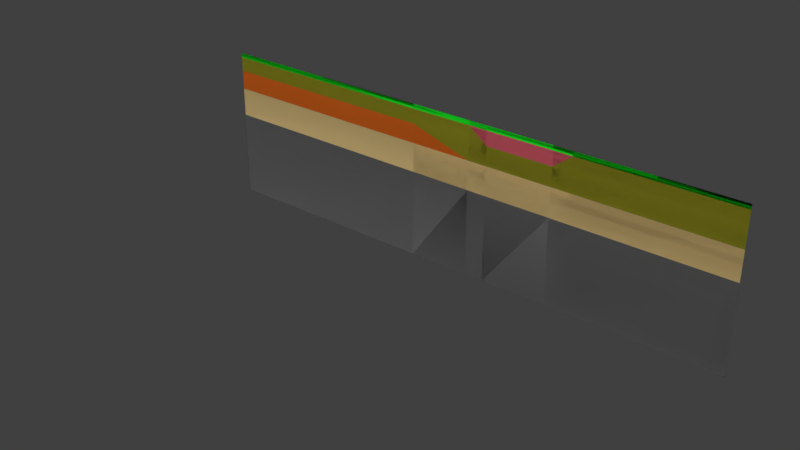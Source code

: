 # Source: Concept.blend  (saved by Blender 2.78.0; exported with 4.5.12 LTS)
import bpy
from mathutils import Matrix  # noqa: F401  (used for matrix-valued properties, if any)

bpy.ops.wm.read_factory_settings(use_empty=True)
scene = bpy.context.scene
scene.name = 'Scene'

# ---- collections
col_collection_1 = bpy.data.collections.new('Collection 1'); scene.collection.children.link(col_collection_1)

# ---- materials (node trees are filled in below, after node groups)
mat_quicksand = bpy.data.materials.new('Quicksand')
mat_quicksand.alpha_threshold = 0.0
mat_quicksand.use_transparent_shadow = False
mat_quicksand.diffuse_color = (0.3505, 0.3349, 0.02328, 1.0)
mat_quicksand.roughness = 0.5
mat_clay = bpy.data.materials.new('Clay')
mat_clay.alpha_threshold = 0.0
mat_clay.use_transparent_shadow = False
mat_clay.diffuse_color = (0.8, 0.1558, 0.204, 1.0)
mat_clay.roughness = 0.5
mat_sandstone = bpy.data.materials.new('Sandstone')
mat_sandstone.alpha_threshold = 0.0
mat_sandstone.use_transparent_shadow = False
mat_sandstone.diffuse_color = (0.8, 0.6114, 0.2782, 1.0)
mat_sandstone.roughness = 0.5
mat_bedrock = bpy.data.materials.new('Bedrock')
mat_bedrock.alpha_threshold = 0.0
mat_bedrock.use_transparent_shadow = False
mat_bedrock.diffuse_color = (0.1679, 0.1679, 0.1679, 1.0)
mat_bedrock.roughness = 0.5
mat_grass = bpy.data.materials.new('Grass')
mat_grass.alpha_threshold = 0.0
mat_grass.use_transparent_shadow = False
mat_grass.diffuse_color = (0.01086, 0.8, 0.02143, 1.0)
mat_grass.roughness = 0.5
mat_salt_clay_stone = bpy.data.materials.new('Salt_clay_stone')
mat_salt_clay_stone.alpha_threshold = 0.0
mat_salt_clay_stone.use_transparent_shadow = False
mat_salt_clay_stone.diffuse_color = (0.8, 0.1777, 0.01943, 1.0)
mat_salt_clay_stone.roughness = 0.5

# ---- material node trees

# ---- world
world_world = bpy.data.worlds.new('World'); scene.world = world_world
world_world.color = (0.05088, 0.05088, 0.05088)
world_world.use_sun_shadow = False
world_world.sun_shadow_jitter_overblur = 0.0
world_world.cycles.sampling_method = 'MANUAL'

# ---- meshes
me_plane_005 = bpy.data.meshes.new('Plane.005')
me_plane_005.from_pydata([(-16.0, -0.5, 3.775e-08), (14.0, -0.5, 3.775e-08), (41.0, -0.5, 3.775e-08), (14.0, -4.0, -2.265e-07), (16.0, -4.0, -2.265e-07), (41.0, -4.0, -2.265e-07), (23.0, -4.0, -2.265e-07), (25.0, -0.5, 3.775e-08), (25.0, -4.0, -2.265e-07), (16.0, -2.0, -7.55e-08), (23.0, -2.0, -7.55e-08), (7.5, -0.5, 3.775e-08), (-16.0, -2.0, -7.55e-08), (7.5, -2.0, -7.55e-08)], [], [(9, 1, 3), (8, 7, 10), (4, 6, 9), (8, 10, 6), (5, 2, 7), (5, 7, 8), (11, 0, 13), (13, 3, 1), (6, 10, 9), (1, 11, 13), (0, 12, 13), (3, 4, 9)])
_uv = me_plane_005.uv_layers.new(name='UVMap')
_uv.uv.foreach_set('vector', [16.0, -2.0, 14.0, -0.5, 14.0, -4.0, 25.0, -4.0, 25.0, -0.5, 23.0, -2.0, 16.0, -4.0, 23.0, -4.0, 16.0, -2.0, 25.0, -4.0, 23.0, -2.0, 23.0, -4.0, 41.0, -4.0, 41.0, -0.5, 25.0, -0.5, 41.0, -4.0, 25.0, -0.5, 25.0, -4.0, 7.5, -0.5, -16.0, -0.5, 7.5, -2.0, 7.5, -2.0, 14.0, -4.0, 14.0, -0.5, 23.0, -4.0, 23.0, -2.0, 16.0, -2.0, 14.0, -0.5, 7.5, -0.5, 7.5, -2.0, -16.0, -0.5, -16.0, -2.0, 7.5, -2.0, 14.0, -4.0, 16.0, -4.0, 16.0, -2.0])
me_plane_005.materials.append(mat_quicksand)
me_plane_005.use_remesh_preserve_volume = False
me_plane_005.use_remesh_preserve_attributes = False
me_plane_005.use_mirror_vertex_groups = False
me_plane_005.update()
me_plane_004 = bpy.data.meshes.new('Plane.004')
me_plane_004.from_pydata([(23.0, -0.5, 3.775e-08), (14.0, -0.5, 3.775e-08), (16.0, -0.5, 3.775e-08), (25.0, -0.5, 3.775e-08), (16.0, -2.0, -7.55e-08), (23.0, -2.0, -7.55e-08)], [], [(1, 4, 2), (0, 2, 5), (5, 3, 0), (4, 5, 2)])
_uv = me_plane_004.uv_layers.new(name='UVMap')
_uv.uv.foreach_set('vector', [14.0, -0.5, 16.0, -2.0, 16.0, -0.5, 23.0, -0.5, 16.0, -0.5, 23.0, -2.0, 23.0, -2.0, 25.0, -0.5, 23.0, -0.5, 16.0, -2.0, 23.0, -2.0, 16.0, -0.5])
me_plane_004.materials.append(mat_clay)
me_plane_004.use_remesh_preserve_volume = False
me_plane_004.use_remesh_preserve_attributes = False
me_plane_004.use_mirror_vertex_groups = False
me_plane_004.update()
me_plane_003 = bpy.data.meshes.new('Plane.003')
me_plane_003.from_pydata([(14.0, -4.0, -2.265e-07), (16.0, -4.0, -2.265e-07), (41.0, -4.0, -2.265e-07), (23.0, -4.0, -2.265e-07), (-16.0, -4.0, -2.265e-07), (25.0, -4.0, -2.265e-07), (7.5, -4.0, -2.265e-07), (16.0, -7.0, -4.53e-07), (14.0, -7.0, -4.53e-07), (41.0, -7.0, -4.53e-07), (23.0, -7.0, -4.53e-07), (-16.0, -7.0, -4.53e-07), (25.0, -7.0, -4.53e-07), (7.5, -7.0, -4.53e-07)], [], [(6, 13, 8), (10, 12, 5), (4, 11, 13), (8, 7, 1), (4, 13, 6), (1, 0, 8), (12, 2, 5), (6, 8, 0), (5, 3, 10), (1, 7, 10), (12, 9, 2), (3, 1, 10)])
_uv = me_plane_003.uv_layers.new(name='UVMap')
_uv.uv.foreach_set('vector', [7.5, -4.0, 7.5, -7.0, 14.0, -7.0, 23.0, -7.0, 25.0, -7.0, 25.0, -4.0, -16.0, -4.0, -16.0, -7.0, 7.5, -7.0, 14.0, -7.0, 16.0, -7.0, 16.0, -4.0, -16.0, -4.0, 7.5, -7.0, 7.5, -4.0, 16.0, -4.0, 14.0, -4.0, 14.0, -7.0, 25.0, -7.0, 41.0, -4.0, 25.0, -4.0, 7.5, -4.0, 14.0, -7.0, 14.0, -4.0, 25.0, -4.0, 23.0, -4.0, 23.0, -7.0, 16.0, -4.0, 16.0, -7.0, 23.0, -7.0, 25.0, -7.0, 41.0, -7.0, 41.0, -4.0, 23.0, -4.0, 16.0, -4.0, 23.0, -7.0])
me_plane_003.materials.append(mat_sandstone)
me_plane_003.use_remesh_preserve_volume = False
me_plane_003.use_remesh_preserve_attributes = False
me_plane_003.use_mirror_vertex_groups = False
me_plane_003.update()
me_plane_002 = bpy.data.meshes.new('Plane.002')
me_plane_002.from_pydata([(16.0, -16.0, -1.132e-06), (14.0, -16.0, -1.132e-06), (-16.0, -16.0, -1.132e-06), (41.0, -16.0, -1.132e-06), (23.0, -16.0, -1.132e-06), (25.0, -16.0, -1.132e-06), (7.5, -16.0, -1.132e-06), (16.0, -7.0, -4.53e-07), (14.0, -7.0, -4.53e-07), (41.0, -7.0, -4.53e-07), (23.0, -7.0, -4.53e-07), (-16.0, -7.0, -4.53e-07), (25.0, -7.0, -4.53e-07), (7.5, -7.0, -4.53e-07)], [], [(6, 1, 8), (8, 13, 6), (13, 11, 2), (10, 7, 0), (13, 2, 6), (12, 10, 4), (4, 5, 12), (3, 9, 12), (7, 8, 0), (0, 4, 10), (8, 1, 0), (5, 3, 12)])
_uv = me_plane_002.uv_layers.new(name='UVMap')
_uv.uv.foreach_set('vector', [7.5, -16.0, 14.0, -16.0, 14.0, -7.0, 14.0, -7.0, 7.5, -7.0, 7.5, -16.0, 7.5, -7.0, -16.0, -7.0, -16.0, -16.0, 23.0, -7.0, 16.0, -7.0, 16.0, -16.0, 7.5, -7.0, -16.0, -16.0, 7.5, -16.0, 25.0, -7.0, 23.0, -7.0, 23.0, -16.0, 23.0, -16.0, 25.0, -16.0, 25.0, -7.0, 41.0, -16.0, 41.0, -7.0, 25.0, -7.0, 16.0, -7.0, 14.0, -7.0, 16.0, -16.0, 16.0, -16.0, 23.0, -16.0, 23.0, -7.0, 14.0, -7.0, 14.0, -16.0, 16.0, -16.0, 25.0, -16.0, 41.0, -16.0, 25.0, -7.0])
me_plane_002.materials.append(mat_bedrock)
me_plane_002.use_remesh_preserve_volume = False
me_plane_002.use_remesh_preserve_attributes = False
me_plane_002.use_mirror_vertex_groups = False
me_plane_002.update()
me_plane_001 = bpy.data.meshes.new('Plane.001')
me_plane_001.from_pydata([(-16.0, -0.5, 3.775e-08), (-16.0, 0.0, -7.55e-08), (14.0, 3.109e-15, -7.55e-08), (16.0, 0.0, -7.55e-08), (41.0, 2.22e-15, -7.55e-08), (23.0, -1.11e-16, -7.55e-08), (23.0, -0.5, 3.775e-08), (14.0, -0.5, 3.775e-08), (16.0, -0.5, 3.775e-08), (41.0, -0.5, 3.775e-08), (25.0, 1.249e-16, -7.55e-08), (25.0, -0.5, 3.775e-08), (7.5, 1.665e-15, -7.55e-08), (7.5, -0.5, 3.775e-08)], [], [(13, 7, 12), (6, 11, 10), (0, 13, 1), (1, 13, 12), (3, 2, 8), (8, 6, 5), (8, 5, 3), (12, 7, 2), (11, 9, 4), (11, 4, 10), (2, 7, 8), (6, 10, 5)])
_uv = me_plane_001.uv_layers.new(name='UVMap')
_uv.uv.foreach_set('vector', [7.5, -0.5, 14.0, -0.5, 7.5, -6.557e-07, 23.0, -0.5, 25.0, -0.5, 25.0, -2.186e-06, -16.0, -0.5, 7.5, -0.5, -16.0, 1.399e-06, -16.0, 1.399e-06, 7.5, -0.5, 7.5, -6.557e-07, 16.0, -1.399e-06, 14.0, -1.224e-06, 16.0, -0.5, 16.0, -0.5, 23.0, -0.5, 23.0, -2.011e-06, 16.0, -0.5, 23.0, -2.011e-06, 16.0, -1.399e-06, 7.5, -6.557e-07, 14.0, -0.5, 14.0, -1.224e-06, 25.0, -0.5, 41.0, -0.5, 41.0, -3.584e-06, 25.0, -0.5, 41.0, -3.584e-06, 25.0, -2.186e-06, 14.0, -1.224e-06, 14.0, -0.5, 16.0, -0.5, 23.0, -0.5, 25.0, -2.186e-06, 23.0, -2.011e-06])
me_plane_001.materials.append(mat_grass)
me_plane_001.use_remesh_preserve_volume = False
me_plane_001.use_remesh_preserve_attributes = False
me_plane_001.use_mirror_vertex_groups = False
me_plane_001.update()
me_plane_000 = bpy.data.meshes.new('Plane.000')
me_plane_000.from_pydata([(14.0, -4.0, -2.265e-07), (-16.0, -4.0, -2.265e-07), (7.5, -4.0, -2.265e-07), (-16.0, -2.0, -7.55e-08), (7.5, -2.0, -7.55e-08)], [], [(3, 1, 2), (2, 0, 4), (2, 4, 3)])
_uv = me_plane_000.uv_layers.new(name='UVMap')
_uv.uv.foreach_set('vector', [-16.0, -2.0, -16.0, -4.0, 7.5, -4.0, 7.5, -4.0, 14.0, -4.0, 7.5, -2.0, 7.5, -4.0, 7.5, -2.0, -16.0, -2.0])
me_plane_000.materials.append(mat_salt_clay_stone)
me_plane_000.use_remesh_preserve_volume = False
me_plane_000.use_remesh_preserve_attributes = False
me_plane_000.use_mirror_vertex_groups = False
me_plane_000.update()
me_plane_010 = bpy.data.meshes.new('Plane.010')
me_plane_010.from_pydata([(-16.0, -0.5, 3.775e-08), (-16.0, 0.0, -7.55e-08), (14.0, 3.109e-15, -7.55e-08), (16.0, 0.0, -7.55e-08), (41.0, 2.22e-15, -7.55e-08), (23.0, -1.11e-16, -7.55e-08), (23.0, -0.5, 3.775e-08), (14.0, -0.5, 3.775e-08), (16.0, -0.5, 3.775e-08), (41.0, -0.5, 3.775e-08), (16.0, -16.0, -1.132e-06), (14.0, -16.0, -1.132e-06), (-16.0, -16.0, -1.132e-06), (14.0, -4.0, -2.265e-07), (16.0, -4.0, -2.265e-07), (41.0, -4.0, -2.265e-07), (41.0, -16.0, -1.132e-06), (23.0, -16.0, -1.132e-06), (23.0, -4.0, -2.265e-07), (-16.0, -4.0, -2.265e-07), (25.0, 1.249e-16, -7.55e-08), (25.0, -0.5, 3.775e-08), (25.0, -16.0, -1.132e-06), (25.0, -4.0, -2.265e-07), (16.0, -2.0, -7.55e-08), (23.0, -2.0, -7.55e-08), (7.5, 1.665e-15, -7.55e-08), (7.5, -0.5, 3.775e-08), (7.5, -16.0, -1.132e-06), (7.5, -4.0, -2.265e-07), (-16.0, -2.0, -7.55e-08), (7.5, -2.0, -7.55e-08), (16.0, -7.0, -4.53e-07), (14.0, -7.0, -4.53e-07), (41.0, -7.0, -4.53e-07), (23.0, -7.0, -4.53e-07), (-16.0, -7.0, -4.53e-07), (25.0, -7.0, -4.53e-07), (7.5, -7.0, -4.53e-07)], [], [(26, 27, 7, 2), (2, 7, 8, 3), (20, 21, 9, 4), (3, 8, 6, 5), (32, 33, 11, 10), (35, 32, 10, 17), (37, 35, 17, 22), (36, 38, 29, 19), (8, 7, 24), (21, 6, 25), (0, 27, 26, 1), (6, 8, 24, 25), (9, 21, 23, 15), (34, 37, 22, 16), (5, 6, 21, 20), (18, 25, 24, 14), (14, 24, 7, 13), (18, 23, 21, 25), (33, 38, 28, 11), (30, 31, 27, 0), (19, 29, 31, 30), (29, 13, 31), (27, 31, 13, 7), (13, 29, 38, 33), (15, 23, 37, 34), (12, 28, 38, 36), (23, 18, 35, 37), (18, 14, 32, 35), (14, 13, 33, 32)])
me_plane_010.polygons.foreach_set('material_index', [1, 1, 1, 1, 0, 0, 0, 5, 3, 3, 1, 3, 2, 0, 1, 2, 2, 2, 0, 2, 4, 4, 2, 5, 5, 0, 5, 5, 5])
_uv = me_plane_010.uv_layers.new(name='UVMap')
_uv.uv.foreach_set('vector', [7.5, -6.557e-07, 7.5, -2.0, 15.0, -2.0, 15.0, -1.311e-06, 15.0, -1.311e-06, 15.0, -2.0, 16.0, -1.0, 16.0, 1.0, 27.25, 3.0, 27.25, -1.0, 31.0, -1.0, 31.0, 5.0, 16.0, 1.0, 16.0, -1.0, 23.5, -1.0, 23.5, 1.0, 16.0, -10.5, 15.0, -10.5, 15.0, -16.0, 16.0, -16.0, 23.5, -11.0, 16.0, -10.5, 16.0, -16.0, 23.5, -16.0, 27.25, -11.0, 23.5, -11.0, 23.5, -16.0, 27.25, -16.0, 3.75, -8.0, 3.75, -2.75, 0.0, 0.0, 0.0, 0.0, 16.0, -1.0, 15.0, -2.0, 0.0, 0.0, 27.25, -1.0, 23.5, -1.0, 0.0, 0.0, 7.5, -2.0, 7.5, -6.557e-07, 0.0, 0.0, 0.0, 0.0, 23.5, -1.0, 16.0, -1.0, 0.0, 0.0, 0.0, 0.0, 31.0, -1.0, 27.25, -1.0, 27.25, -6.0, 31.0, -6.0, 31.0, -11.0, 27.25, -11.0, 27.25, -16.0, 31.0, -16.0, 23.5, 1.0, 23.5, -1.0, 27.25, -1.0, 27.25, 3.0, 23.5, -6.0, 0.0, 0.0, 0.0, 0.0, 16.0, -5.0, 16.0, -5.0, 0.0, 0.0, 15.0, -2.0, 15.0, -5.0, 23.5, -6.0, 27.25, -6.0, 27.25, -1.0, 0.0, 0.0, 15.0, -10.5, 7.5, -10.75, 7.5, -16.0, 15.0, -16.0, 7.5, -3.75, 7.5, -2.0, 0.0, 0.0, 0.0, 0.0, 7.5, -5.5, 7.5, -3.75, 0.0, 0.0, 0.0, 0.0, 7.5, -5.5, 15.0, -5.0, 7.5, -3.75, 7.5, -2.0, 7.5, -3.75, 15.0, -5.0, 15.0, -2.0, 15.0, -5.0, 7.5, -5.5, 7.5, -10.75, 15.0, -10.5, 31.0, -6.0, 27.25, -6.0, 27.25, -11.0, 31.0, -11.0, 7.5, -16.0, 7.5, -5.5, 3.75, -2.75, 3.75, -8.0, 27.25, -6.0, 23.5, -6.0, 23.5, -11.0, 27.25, -11.0, 23.5, -6.0, 16.0, -5.0, 16.0, -10.5, 23.5, -11.0, 16.0, -5.0, 15.0, -5.0, 15.0, -10.5, 16.0, -10.5])
me_plane_010.materials.append(mat_bedrock)
me_plane_010.materials.append(mat_grass)
me_plane_010.materials.append(mat_quicksand)
me_plane_010.materials.append(mat_clay)
me_plane_010.materials.append(mat_salt_clay_stone)
me_plane_010.materials.append(mat_sandstone)
me_plane_010.use_remesh_preserve_volume = False
me_plane_010.use_remesh_preserve_attributes = False
me_plane_010.use_mirror_vertex_groups = False
me_plane_010.update()

# ---- objects
ob_separated = bpy.data.objects.new('Separated', None)
ob_quicksand = bpy.data.objects.new('Quicksand', me_plane_005)
ob_clay = bpy.data.objects.new('Clay', me_plane_004)
ob_sandstone = bpy.data.objects.new('Sandstone', me_plane_003)
ob_bedrock = bpy.data.objects.new('Bedrock', me_plane_002)
ob_grass = bpy.data.objects.new('Grass', me_plane_001)
ob_salt_clay_stone = bpy.data.objects.new('Salt_clay_stone', me_plane_000)
ob_all = bpy.data.objects.new('All', me_plane_010)

# ---- transforms, parenting, visibility, modifiers, constraints
ob_separated.location = (0.0, 0.0, 0.0)
ob_separated.empty_image_offset = (0.0, 0.0)
ob_separated.lineart.crease_threshold = 0.0
ob_quicksand.parent = ob_separated
ob_quicksand.location = (0.0, 0.0, 0.0)
ob_quicksand.rotation_euler = (1.571, 2.22e-16, 2.22e-16)
ob_quicksand.lineart.crease_threshold = 0.0
ob_clay.parent = ob_separated
ob_clay.location = (0.0, 0.0, 0.0)
ob_clay.rotation_euler = (1.571, 2.22e-16, 2.22e-16)
ob_clay.lineart.crease_threshold = 0.0
ob_sandstone.parent = ob_separated
ob_sandstone.location = (0.0, 0.0, 0.0)
ob_sandstone.rotation_euler = (1.571, 2.22e-16, 2.22e-16)
ob_sandstone.lineart.crease_threshold = 0.0
ob_bedrock.parent = ob_separated
ob_bedrock.location = (0.0, 0.0, 0.0)
ob_bedrock.rotation_euler = (1.571, 2.22e-16, 2.22e-16)
ob_bedrock.lineart.crease_threshold = 0.0
ob_grass.parent = ob_separated
ob_grass.location = (0.0, 0.0, 0.0)
ob_grass.rotation_euler = (1.571, 2.22e-16, 2.22e-16)
ob_grass.lineart.crease_threshold = 0.0
ob_salt_clay_stone.parent = ob_separated
ob_salt_clay_stone.location = (0.0, 0.0, 0.0)
ob_salt_clay_stone.rotation_euler = (1.571, 2.22e-16, 2.22e-16)
ob_salt_clay_stone.lineart.crease_threshold = 0.0
ob_all.location = (0.0, 0.0, 0.0)
ob_all.rotation_euler = (1.571, 2.22e-16, 2.22e-16)
ob_all.hide_viewport = True
ob_all.lineart.crease_threshold = 0.0

# ---- collection membership
col_collection_1.objects.link(ob_separated)
col_collection_1.objects.link(ob_quicksand)
col_collection_1.objects.link(ob_clay)
col_collection_1.objects.link(ob_sandstone)
col_collection_1.objects.link(ob_bedrock)
col_collection_1.objects.link(ob_grass)
col_collection_1.objects.link(ob_salt_clay_stone)
col_collection_1.objects.link(ob_all)

# ---- scene / render settings (as saved in the file)
scene.frame_start = 1; scene.frame_end = 250; scene.frame_set(1)
scene.render.engine = 'BLENDER_EEVEE_NEXT'
scene.render.resolution_percentage = 50
scene.render.dither_intensity = 0.0
scene.render.use_persistent_data = True
scene.cycles.feature_set = 'EXPERIMENTAL'
scene.cycles.use_denoising = False
scene.cycles.samples = 64
scene.cycles.sampling_pattern = 'TABULATED_SOBOL'
scene.cycles.light_sampling_threshold = 0.0
scene.cycles.use_adaptive_sampling = False
scene.cycles.use_light_tree = False
scene.cycles.blur_glossy = 0.0
scene.cycles.sample_clamp_indirect = 0.0
scene.view_settings.view_transform = 'Standard'
bpy.context.view_layer.update()

# ---- added for rendering (the .blend has no active camera and no usable light): camera, sun
cam_auto = bpy.data.cameras.new('AutoCamera')
cam_auto.lens = 50.0
cam_auto.sensor_width = 36.0
cam_auto.clip_end = 1000.0
ob_auto_camera = bpy.data.objects.new('AutoCamera', cam_auto)
scene.collection.objects.link(ob_auto_camera)
ob_auto_camera.location = (69.2412, -76.0895, 37.393)
ob_auto_camera.rotation_euler = (1.09748, -7.21219e-08, 0.694738)
scene.camera = ob_auto_camera
light_auto_sun = bpy.data.lights.new('AutoSun', 'SUN')
light_auto_sun.energy = 3.0
light_auto_sun.angle = 0.0523599
ob_auto_sun = bpy.data.objects.new('AutoSun', light_auto_sun)
scene.collection.objects.link(ob_auto_sun)
ob_auto_sun.rotation_euler = (0.872665, 0.174533, 0.523599)
bpy.context.view_layer.update()
